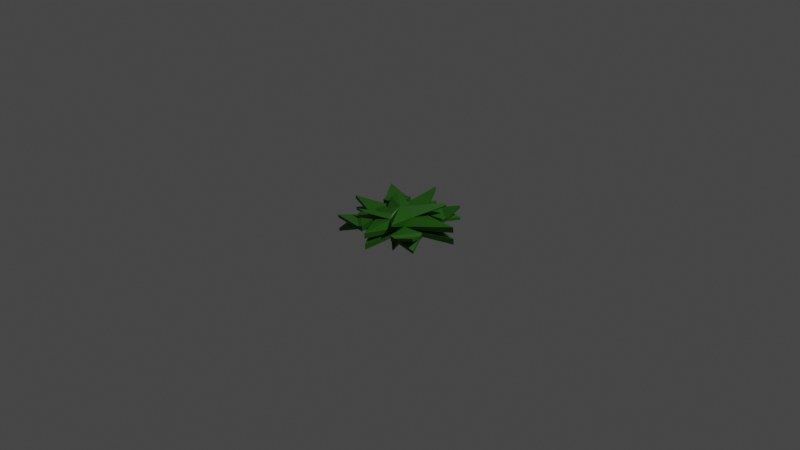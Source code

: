 # Source: fern.blend  (saved by Blender 2.82.7; exported with 4.5.12 LTS)
import bpy
from mathutils import Matrix  # noqa: F401  (used for matrix-valued properties, if any)

bpy.ops.wm.read_factory_settings(use_empty=True)
scene = bpy.context.scene
scene.name = 'Scene'

# ---- collections
col_collection = bpy.data.collections.new('Collection'); scene.collection.children.link(col_collection)

# ---- materials (node trees are filled in below, after node groups)
mat_material_002 = bpy.data.materials.new('Material.002')
mat_material_002.use_transparent_shadow = False

# ---- material node trees
mat_material_002.use_nodes = True; mat_material_002.node_tree.nodes.clear()
_N = mat_material_002.node_tree.nodes; _L = mat_material_002.node_tree.links
n0 = _N.new('ShaderNodeOutputMaterial'); n0.name = 'Material Output'; n0.location = (300, 300)
n1 = _N.new('ShaderNodeBsdfPrincipled'); n1.name = 'Principled BSDF'; n1.location = (10, 300)
n1.distribution = 'GGX'
n1.subsurface_method = 'BURLEY'
n1.inputs[0].default_value = (0.01601, 0.1107, 0.002468, 1.0)
n1.inputs[3].default_value = 1.45
n1.inputs[27].default_value = (0.0, 0.0, 0.0, 1.0)
n1.inputs[28].default_value = 1.0
_L.new(n1.outputs[0], n0.inputs[0])
n0.is_active_output = True

# ---- world
world_world = bpy.data.worlds.new('World'); scene.world = world_world
world_world.use_nodes = True; world_world.node_tree.nodes.clear()
_N = world_world.node_tree.nodes; _L = world_world.node_tree.links
n0 = _N.new('ShaderNodeOutputWorld'); n0.name = 'World Output'; n0.location = (300, 300)
n1 = _N.new('ShaderNodeBackground'); n1.name = 'Background'; n1.location = (10, 300)
n1.inputs[0].default_value = (0.05088, 0.05088, 0.05088, 1.0)
_L.new(n1.outputs[0], n0.inputs[0])
n0.is_active_output = True
world_world.color = (0.05088, 0.05088, 0.05088)
world_world.use_sun_shadow = False
world_world.sun_shadow_jitter_overblur = 0.0

# ---- cameras
cam_camera = bpy.data.cameras.new('Camera')
cam_camera.clip_end = 100.0
cam_camera.ortho_scale = 7.314

# ---- lights
light_light = bpy.data.lights.new('Light', 'POINT')
light_light.transmission_factor = 0.0
light_light.energy = 1000.0
light_light.shadow_soft_size = 0.1
light_light.shadow_maximum_resolution = 0.006
light_light.use_absolute_resolution = True

# ---- meshes
me_plane = bpy.data.meshes.new('Plane')
me_plane.from_pydata([(-0.1733, -0.1477, 0.0), (0.1798, -0.1413, 0.0), (-0.1605, 0.1862, 0.0), (0.1669, 0.1862, 0.0), (0.659, 0.03759, 0.03361), (0.01253, -0.551, 0.0313), (-0.167, 0.01658, 0.0), (-0.588, 0.01021, -0.08756), (-0.01117, 0.6166, -0.09786), (-0.003029, 0.614, -0.09786), (-0.4518, -0.4147, -0.09529), (-0.3825, -0.1522, 0.0), (-0.1733, -0.3747, 0.0), (0.4605, -0.3525, -0.08498), (0.1849, -0.3576, 0.0), (0.4038, -0.1362, 0.0), (0.4296, 0.454, -0.08498), (0.3936, 0.1965, 0.0), (0.1695, 0.4102, 0.0), (-0.4773, 0.454, -0.07211), (-0.364, 0.1862, 0.0), (-0.1631, 0.3896, 0.0), (0.1734, 0.01984, 0.0), (0.002975, -0.1445, 0.0), (0.002992, 0.1862, 0.0), (-0.007102, 0.6153, -0.09786), (0.002983, 0.01821, 0.0), (-0.1722, 0.01658, 0.06567), (-0.1733, -0.1477, 0.03219), (0.00555, -0.1445, 0.06052), (0.1798, -0.1413, 0.03219), (0.1734, 0.01726, 0.06567), (0.1669, 0.1862, 0.03219), (-0.004734, 0.1862, 0.07855), (-0.1605, 0.1862, 0.03219), (0.659, 0.03501, 0.09928), (0.0151, -0.551, 0.09182), (-0.5906, 0.01021, -0.05022), (-0.007102, 0.6153, -0.06567), (-0.01117, 0.6166, -0.06567), (-0.003029, 0.614, -0.06567), (-0.4518, -0.4147, -0.06309), (-0.3825, -0.1522, 0.03219), (-0.1733, -0.3747, 0.03219), (0.4605, -0.3525, -0.05279), (0.1849, -0.3576, 0.03219), (0.4038, -0.1362, 0.03219), (0.4296, 0.454, -0.05279), (0.3936, 0.1965, 0.03219), (0.1695, 0.4102, 0.03219), (-0.4773, 0.454, -0.03992), (-0.364, 0.1862, 0.03219), (-0.1631, 0.3896, 0.03219), (0.0004079, 0.0211, 0.1313), (0.1925, -0.3527, 0.1296), (0.3736, 0.29, 0.1246), (0.1916, -0.3437, 0.1453), (0.3849, 0.2982, 0.1444), (0.348, 0.2956, 0.1509), (0.3522, 0.2985, 0.1579), (-0.2549, 0.3058, 0.1039), (-0.2812, 0.3235, 0.07447), (-0.2497, 0.1855, 0.09278), (-0.2256, 0.169, 0.1082), (-0.1818, -0.09108, 0.06987), (-0.3366, -0.2412, 0.1238), (-0.009247, -0.08946, 0.09304), (-0.2535, -0.2378, 0.1018)], [(0, 10), (1, 13), (3, 16), (2, 19), (23, 5)], [(26, 24, 3, 22), (3, 4, 1, 22), (1, 5, 0, 23), (0, 7, 2, 6), (24, 25, 9, 3), (12, 0, 11, 10), (14, 1, 15, 13), (17, 3, 18, 16), (21, 2, 20, 19), (23, 26, 22, 1), (0, 6, 26, 23), (2, 8, 25, 24), (6, 2, 24, 26), (31, 32, 55, 57), (31, 30, 35), (29, 28, 36), (27, 34, 37), (33, 32, 40, 38), (43, 41, 42, 28), (45, 44, 46, 30), (48, 47, 49, 32), (52, 50, 51, 34), (31, 53, 56), (53, 27, 64, 66), (34, 33, 38, 39), (27, 53, 63, 62), (1, 14, 45, 30), (12, 10, 41, 43), (21, 19, 50, 52), (4, 3, 32, 35), (9, 25, 38, 40), (11, 0, 28, 42), (20, 2, 34, 51), (7, 0, 28, 37), (17, 16, 47, 48), (0, 12, 43, 28), (2, 21, 52, 34), (25, 8, 39, 38), (16, 18, 49, 47), (2, 7, 37, 34), (3, 9, 40, 32), (18, 3, 32, 49), (1, 4, 35, 30), (14, 13, 44, 45), (5, 1, 30, 36), (8, 2, 34, 39), (3, 17, 48, 32), (13, 15, 46, 44), (0, 5, 36, 28), (15, 1, 30, 46), (10, 11, 42, 41), (19, 20, 51, 50), (30, 29, 36), (28, 27, 37), (32, 31, 35), (59, 57, 55, 58), (30, 31, 56, 54), (53, 29, 54, 56), (29, 30, 54), (53, 31, 57, 59), (32, 33, 58, 55), (33, 53, 59, 58), (62, 63, 60, 61), (34, 27, 62, 61), (53, 33, 60, 63), (33, 34, 61, 60), (65, 67, 66, 64), (29, 53, 66, 67), (27, 28, 65, 64), (28, 29, 67, 65)])
_uv = me_plane.uv_layers.new(name='UVMap')
_uv.uv.foreach_set('vector', [0.4994, 0.4921, 0.4993, 1.0, 1.0, 1.0, 1.0, 0.4921, 1.0, 1.0, 1.0, 1.0, 1.0, 0.0, 1.0, 0.4921, 1.0, 0.0, 1.0, 0.0, 0.0, 0.0, 0.4993, -8.819e-07, 0.0, 0.0, 0.0, 0.0, 0.0, 1.0, 0.0, 0.4921, 0.4993, 1.0, 0.5, 1.0, 1.0, 1.0, 1.0, 1.0, 0.0, 0.0, 0.0, 0.0, 0.0, 0.0, 0.0, 0.0, 0.0, 0.0, 0.0, 0.0, 0.0, 0.0, 0.0, 0.0, 0.0, 0.0, 0.0, 0.0, 0.0, 0.0, 0.0, 0.0, 0.0, 0.0, 0.0, 0.0, 0.0, 0.0, 0.0, 0.0, 0.4993, -8.819e-07, 0.4994, 0.4921, 1.0, 0.4921, 1.0, 0.0, 0.0, 0.0, 0.0, 0.4921, 0.4994, 0.4921, 0.4993, -8.819e-07, 0.0, 1.0, 0.0, 1.0, 0.5, 1.0, 0.4993, 1.0, 0.0, 0.4921, 0.0, 1.0, 0.4993, 1.0, 0.4994, 0.4921, 1.0, 0.4921, 1.0, 1.0, 1.0, 1.0, 1.0, 0.4921, 1.0, 0.4921, 1.0, 0.0, 1.0, 1.0, 0.4993, -8.819e-07, 0.0, 0.0, 1.0, 0.0, 0.0, 0.4921, 0.0, 1.0, 0.0, 0.0, 0.4993, 1.0, 1.0, 1.0, 1.0, 1.0, 0.5, 1.0, 0.0, 0.0, 0.0, 0.0, 0.0, 0.0, 0.0, 0.0, 0.0, 0.0, 0.0, 0.0, 0.0, 0.0, 0.0, 0.0, 0.0, 0.0, 0.0, 0.0, 0.0, 0.0, 0.0, 0.0, 0.0, 0.0, 0.0, 0.0, 0.0, 0.0, 0.0, 0.0, 1.0, 0.4921, 0.4994, 0.4921, 1.0, 0.4921, 0.4994, 0.4921, 0.0, 0.4921, 0.0, 0.4921, 0.4994, 0.4921, 0.0, 1.0, 0.4993, 1.0, 0.5, 1.0, 0.0, 1.0, 0.0, 0.4921, 0.4994, 0.4921, 0.4994, 0.4921, 0.0, 0.4921, 0.0, 0.0, 0.0, 0.0, 0.0, 0.0, 0.0, 0.0, 0.0, 0.0, 0.0, 0.0, 0.0, 0.0, 0.0, 0.0, 0.0, 0.0, 0.0, 0.0, 0.0, 0.0, 0.0, 0.0, 1.0, 1.0, 1.0, 1.0, 1.0, 1.0, 1.0, 1.0, 1.0, 1.0, 0.5, 1.0, 0.5, 1.0, 1.0, 1.0, 0.0, 0.0, 0.0, 0.0, 0.0, 0.0, 0.0, 0.0, 0.0, 0.0, 0.0, 0.0, 0.0, 0.0, 0.0, 0.0, 0.0, 0.0, 0.0, 0.0, 0.0, 0.0, 0.0, 0.0, 0.0, 0.0, 0.0, 0.0, 0.0, 0.0, 0.0, 0.0, 0.0, 0.0, 0.0, 0.0, 0.0, 0.0, 0.0, 0.0, 0.0, 0.0, 0.0, 0.0, 0.0, 0.0, 0.0, 0.0, 0.5, 1.0, 0.0, 1.0, 0.0, 1.0, 0.5, 1.0, 0.0, 0.0, 0.0, 0.0, 0.0, 0.0, 0.0, 0.0, 0.0, 1.0, 0.0, 0.0, 0.0, 0.0, 0.0, 1.0, 1.0, 1.0, 1.0, 1.0, 1.0, 1.0, 1.0, 1.0, 0.0, 0.0, 0.0, 0.0, 0.0, 0.0, 0.0, 0.0, 1.0, 0.0, 1.0, 1.0, 1.0, 1.0, 1.0, 0.0, 0.0, 0.0, 0.0, 0.0, 0.0, 0.0, 0.0, 0.0, 1.0, 0.0, 1.0, 0.0, 1.0, 0.0, 1.0, 0.0, 0.0, 1.0, 0.0, 1.0, 0.0, 1.0, 0.0, 1.0, 0.0, 0.0, 0.0, 0.0, 0.0, 0.0, 0.0, 0.0, 0.0, 0.0, 0.0, 0.0, 0.0, 0.0, 0.0, 0.0, 0.0, 0.0, 1.0, 0.0, 1.0, 0.0, 0.0, 0.0, 0.0, 0.0, 0.0, 0.0, 0.0, 0.0, 0.0, 0.0, 0.0, 0.0, 0.0, 0.0, 0.0, 0.0, 0.0, 0.0, 0.0, 0.0, 0.0, 0.0, 0.0, 0.0, 0.0, 0.0, 1.0, 0.0, 0.4993, -8.819e-07, 1.0, 0.0, 0.0, 0.0, 0.0, 0.4921, 0.0, 0.0, 1.0, 1.0, 1.0, 0.4921, 1.0, 1.0, 0.4994, 0.4921, 1.0, 0.4921, 1.0, 1.0, 0.4993, 1.0, 1.0, 0.0, 1.0, 0.4921, 1.0, 0.4921, 1.0, 0.0, 0.4994, 0.4921, 0.4993, -8.819e-07, 0.4993, -8.819e-07, 0.4994, 0.4921, 0.4993, -8.819e-07, 1.0, 0.0, 0.4993, -8.819e-07, 0.4994, 0.4921, 1.0, 0.4921, 1.0, 0.4921, 0.4994, 0.4921, 1.0, 1.0, 0.4993, 1.0, 0.4993, 1.0, 1.0, 1.0, 0.4993, 1.0, 0.4994, 0.4921, 0.4994, 0.4921, 0.4993, 1.0, 0.0, 0.4921, 0.4994, 0.4921, 0.4993, 1.0, 0.0, 1.0, 0.0, 1.0, 0.0, 0.4921, 0.0, 0.4921, 0.0, 1.0, 0.4994, 0.4921, 0.4993, 1.0, 0.4993, 1.0, 0.4994, 0.4921, 0.4993, 1.0, 0.0, 1.0, 0.0, 1.0, 0.4993, 1.0, 0.0, 0.0, 0.4993, -8.819e-07, 0.4994, 0.4921, 0.0, 0.4921, 0.4993, -8.819e-07, 0.4994, 0.4921, 0.4994, 0.4921, 0.4993, -8.819e-07, 0.0, 0.4921, 0.0, 0.0, 0.0, 0.0, 0.0, 0.4921, 0.0, 0.0, 0.4993, -8.819e-07, 0.4993, -8.819e-07, 0.0, 0.0])
me_plane.materials.append(mat_material_002)
me_plane.use_remesh_fix_poles = True
me_plane.use_remesh_preserve_attributes = False
me_plane.use_mirror_vertex_groups = False
me_plane.update()

# ---- objects
ob_light = bpy.data.objects.new('Light', light_light)
ob_camera = bpy.data.objects.new('Camera', cam_camera)
ob_plane = bpy.data.objects.new('Plane', me_plane)

# ---- transforms, parenting, visibility, modifiers, constraints
ob_light.location = (4.076, 1.005, 5.904)
ob_light.rotation_euler = (0.6503, 0.05522, 1.866)
ob_light.lock_rotations_4d = False
ob_light.empty_display_type = 'ARROWS'
ob_light.color = (0.0, 0.0, 0.0, 0.0)
ob_light.lineart.crease_threshold = 0.0
ob_camera.location = (7.359, -6.926, 4.958)
ob_camera.rotation_euler = (1.109, 0.0, 0.8149)
ob_camera.lock_rotations_4d = False
ob_camera.empty_display_type = 'ARROWS'
ob_camera.color = (0.0, 0.0, 0.0, 0.0)
ob_camera.display_type = 'WIRE'
ob_camera.lineart.crease_threshold = 0.0
ob_plane.location = (0.0, 0.0, 0.0)
ob_plane.rotation_euler = (0.06807, 0.0, 0.1274)
ob_plane.lineart.crease_threshold = 0.0
_m = ob_plane.modifiers.new('Mirror', 'MIRROR')
_m.use_axis = (False, False, True)

# ---- collection membership
col_collection.objects.link(ob_light)
col_collection.objects.link(ob_camera)
col_collection.objects.link(ob_plane)

# ---- scene / render settings (as saved in the file)
scene.camera = ob_camera
scene.frame_start = 1; scene.frame_end = 250; scene.frame_set(1)
scene.render.engine = 'BLENDER_EEVEE_NEXT'
scene.cycles.use_denoising = False
scene.cycles.samples = 128
scene.cycles.sampling_pattern = 'TABULATED_SOBOL'
scene.cycles.use_adaptive_sampling = False
scene.cycles.use_light_tree = False
scene.view_settings.view_transform = 'Filmic'
bpy.context.view_layer.update()
